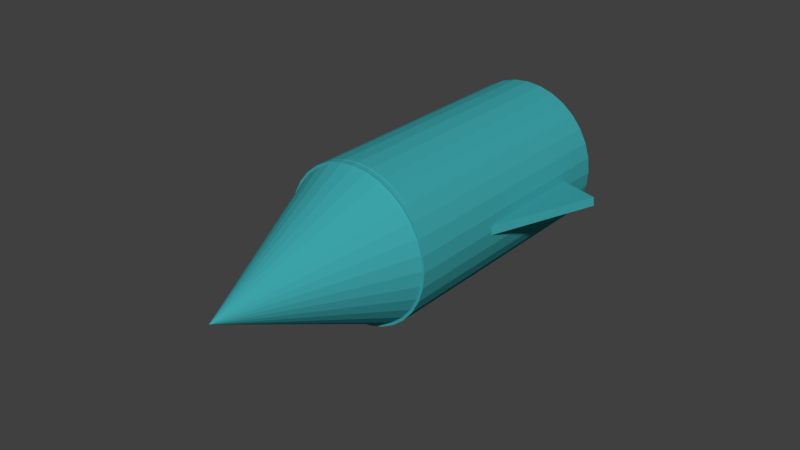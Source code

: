 # Source: main_rocket_0001.blend  (saved by Blender 2.79.0; exported with 4.5.12 LTS)
import bpy
from mathutils import Matrix  # noqa: F401  (used for matrix-valued properties, if any)

bpy.ops.wm.read_factory_settings(use_empty=True)
scene = bpy.context.scene
scene.name = 'Scene'

# ---- collections
col_collection_1 = bpy.data.collections.new('Collection 1'); scene.collection.children.link(col_collection_1)

# ---- materials (node trees are filled in below, after node groups)
mat_material_003 = bpy.data.materials.new('Material.003')
mat_material_003.alpha_threshold = 0.0
mat_material_003.use_transparent_shadow = False
mat_material_003.diffuse_color = (0.045, 0.37, 0.4, 1.0)
mat_material_003.roughness = 0.5
mat_material_003.specular_intensity = 0.2783
mat_material_004 = bpy.data.materials.new('Material.004')
mat_material_004.alpha_threshold = 0.0
mat_material_004.use_transparent_shadow = False
mat_material_004.diffuse_color = (0.045, 0.37, 0.4, 1.0)
mat_material_004.roughness = 0.5
mat_material_004.specular_intensity = 0.3361
mat_material_002 = bpy.data.materials.new('Material.002')
mat_material_002.alpha_threshold = 0.0
mat_material_002.use_transparent_shadow = False
mat_material_002.diffuse_color = (0.045, 0.37, 0.4, 1.0)
mat_material_002.roughness = 0.5
mat_body = bpy.data.materials.new('body')
mat_body.alpha_threshold = 0.0
mat_body.use_transparent_shadow = False
mat_body.diffuse_color = (0.045, 0.37, 0.4, 1.0)
mat_body.specular_color = (0.5861, 0.0, 0.0)
mat_body.roughness = 0.5
mat_body.specular_intensity = 0.259
mat_material_001 = bpy.data.materials.new('Material.001')
mat_material_001.alpha_threshold = 0.0
mat_material_001.use_transparent_shadow = False
mat_material_001.diffuse_color = (0.045, 0.37, 0.4, 1.0)
mat_material_001.roughness = 0.5
mat_material_001.specular_intensity = 0.2253

# ---- material node trees

# ---- world
world_world = bpy.data.worlds.new('World'); scene.world = world_world
world_world.color = (0.05088, 0.05088, 0.05088)
world_world.use_sun_shadow = False
world_world.sun_shadow_jitter_overblur = 0.0
world_world.cycles.sampling_method = 'MANUAL'

# ---- meshes
me_cone_001 = bpy.data.meshes.new('Cone.001')
me_cone_001.from_pydata([(0.2005, 1.081, -5.089), (0.3956, 1.062, -5.089), (0.5832, 1.005, -5.089), (0.7561, 0.9122, -5.089), (0.9076, 0.7879, -5.089), (1.032, 0.6363, -5.089), (1.124, 0.4635, -5.089), (1.181, 0.2759, -5.089), (1.201, 0.08078, -5.089), (1.181, -0.1143, -5.089), (1.124, -0.3019, -5.089), (1.032, -0.4748, -5.089), (0.9076, -0.6263, -5.089), (0.7561, -0.7507, -5.089), (0.5832, -0.8431, -5.089), (0.3956, -0.9, -5.089), (0.2005, -0.9192, -5.089), (0.005444, -0.9, -5.089), (-0.1821, -0.8431, -5.089), (-0.355, -0.7507, -5.089), (-0.5066, -0.6263, -5.089), (-0.6309, -0.4748, -5.089), (-0.7233, -0.3019, -5.089), (0.2005, 0.08078, -3.089), (-0.7803, -0.1143, -5.089), (-0.7995, 0.08078, -5.089), (-0.7803, 0.2759, -5.089), (-0.7233, 0.4635, -5.089), (-0.6309, 0.6363, -5.089), (-0.5066, 0.7879, -5.089), (-0.355, 0.9122, -5.089), (-0.1821, 1.005, -5.089), (0.005446, 1.062, -5.089), (-0.2405, 0.4174, -3.43), (-1.925, 4.292, -1.798), (0.4612, -1.291, 0.09493), (-1.223, 2.583, 1.726), (1.864, -4.214, -1.902), (0.4379, -0.1989, -3.464), (0.8718, -2.504, 2.006), (-0.5544, 1.511, 0.444), (-2.32, -1.142, -4.155), (-2.974, -1.464, 4.394), (-2.016, -1.633, -4.152), (-2.67, -1.956, 4.398), (-1.622, -2.055, -4.141), (-2.275, -2.378, 4.408), (-1.152, -2.392, -4.124), (-1.806, -2.714, 4.426), (-0.6256, -2.63, -4.101), (-1.279, -2.953, 4.449), (-0.06231, -2.761, -4.072), (-0.7157, -3.084, 4.477), (0.5161, -2.78, -4.04), (-0.1373, -3.102, 4.509), (1.087, -2.685, -4.005), (0.434, -3.007, 4.544), (1.63, -2.481, -3.969), (0.9762, -2.803, 4.581), (2.122, -2.175, -3.932), (1.469, -2.497, 4.617), (2.545, -1.779, -3.897), (1.892, -2.101, 4.652), (2.884, -1.308, -3.865), (2.23, -1.63, 4.684), (3.124, -0.7804, -3.837), (2.471, -1.103, 4.712), (3.257, -0.2167, -3.814), (2.604, -0.539, 4.736), (3.278, 0.3618, -3.797), (2.624, 0.03941, 4.753), (3.185, 0.9327, -3.786), (2.531, 0.6103, 4.763), (2.982, 1.474, -3.782), (2.329, 1.152, 4.767), (2.678, 1.965, -3.786), (2.025, 1.643, 4.763), (2.284, 2.387, -3.797), (1.63, 2.065, 4.753), (1.814, 2.724, -3.814), (1.161, 2.402, 4.736), (1.288, 2.962, -3.837), (0.6342, 2.64, 4.712), (0.7243, 3.093, -3.865), (0.07091, 2.771, 4.684), (0.1459, 3.112, -3.897), (-0.5075, 2.789, 4.652), (-0.4254, 3.017, -3.932), (-1.079, 2.695, 4.617), (-0.9676, 2.813, -3.969), (-1.621, 2.49, 4.581), (-1.46, 2.507, -4.005), (-2.113, 2.184, 4.544), (-1.883, 2.111, -4.04), (-2.537, 1.788, 4.509), (-2.222, 1.64, -4.072), (-2.875, 1.318, 4.477), (-2.462, 1.113, -4.101), (-3.116, 0.7902, 4.449), (-2.595, 0.5488, -4.124), (-3.248, 0.2265, 4.426), (-2.616, -0.02962, -4.141), (-3.269, -0.352, 4.408), (-2.523, -0.6006, -4.152), (-3.176, -0.9229, 4.398), (2.306, 1.128, 4.644), (2.005, 1.613, 4.64), (1.614, 2.029, 4.629), (1.148, 2.361, 4.61), (0.6254, 2.596, 4.585), (0.06608, 2.724, 4.555), (-0.5086, 2.74, 4.52), (-1.077, 2.645, 4.483), (-1.616, 2.441, 4.444), (-2.106, 2.137, 4.405), (-2.528, 1.744, 4.367), (-2.865, 1.278, 4.332), (-3.105, 0.7551, 4.302), (-3.239, 0.1969, 4.277), (-3.261, -0.3755, 4.259), (-3.17, -0.9402, 4.247), (-2.971, -1.475, 4.243), (-2.67, -1.961, 4.247), (-2.279, -2.377, 4.259), (-1.813, -2.709, 4.277), (-1.291, -2.944, 4.302), (-0.7312, -3.072, 4.332), (-0.1565, -3.088, 4.367), (-0.7998, -0.4045, 10.11), (0.4114, -2.993, 4.405), (0.9507, -2.789, 4.444), (1.441, -2.485, 4.483), (1.863, -2.092, 4.52), (2.2, -1.626, 4.555), (2.44, -1.103, 4.585), (2.574, -0.5448, 4.61), (2.596, 0.0276, 4.629), (2.505, 0.5923, 4.64), (0.7699, -1.164, 0.1057), (0.06823, 0.5444, -3.419), (-1.616, 4.419, -1.787), (-0.9146, 2.71, 1.737), (1.18, -2.377, 2.017), (2.173, -4.087, -1.892), (0.7466, -0.07193, -3.454), (-0.2457, 1.638, 0.4547)], [], [(0, 23, 1), (1, 23, 2), (2, 23, 3), (3, 23, 4), (4, 23, 5), (5, 23, 6), (6, 23, 7), (7, 23, 8), (8, 23, 9), (9, 23, 10), (10, 23, 11), (11, 23, 12), (12, 23, 13), (13, 23, 14), (14, 23, 15), (15, 23, 16), (16, 23, 17), (17, 23, 18), (18, 23, 19), (19, 23, 20), (20, 23, 21), (21, 23, 22), (22, 23, 24), (24, 23, 25), (25, 23, 26), (26, 23, 27), (27, 23, 28), (28, 23, 29), (29, 23, 30), (30, 23, 31), (31, 23, 32), (32, 23, 0), (0, 1, 2, 3, 4, 5, 6, 7, 8, 9, 10, 11, 12, 13, 14, 15, 16, 17, 18, 19, 20, 21, 22, 24, 25, 26, 27, 28, 29, 30, 31, 32), (33, 35, 36, 34), (37, 39, 40, 38), (41, 43, 44, 42), (43, 45, 46, 44), (45, 47, 48, 46), (47, 49, 50, 48), (49, 51, 52, 50), (51, 53, 54, 52), (53, 55, 56, 54), (55, 57, 58, 56), (57, 59, 60, 58), (59, 61, 62, 60), (61, 63, 64, 62), (63, 65, 66, 64), (65, 67, 68, 66), (67, 69, 70, 68), (69, 71, 72, 70), (71, 73, 74, 72), (73, 75, 76, 74), (75, 77, 78, 76), (77, 79, 80, 78), (79, 81, 82, 80), (81, 83, 84, 82), (83, 85, 86, 84), (85, 87, 88, 86), (87, 89, 90, 88), (89, 91, 92, 90), (91, 93, 94, 92), (93, 95, 96, 94), (95, 97, 98, 96), (97, 99, 100, 98), (99, 101, 102, 100), (44, 46, 48, 50, 52, 54, 56, 58, 60, 62, 64, 66, 68, 70, 72, 74, 76, 78, 80, 82, 84, 86, 88, 90, 92, 94, 96, 98, 100, 102, 104, 42), (101, 103, 104, 102), (103, 41, 42, 104), (41, 103, 101, 99, 97, 95, 93, 91, 89, 87, 85, 83, 81, 79, 77, 75, 73, 71, 69, 67, 65, 63, 61, 59, 57, 55, 53, 51, 49, 47, 45, 43), (105, 106, 128), (106, 107, 128), (107, 108, 128), (108, 109, 128), (109, 110, 128), (110, 111, 128), (111, 112, 128), (112, 113, 128), (113, 114, 128), (114, 115, 128), (115, 116, 128), (116, 117, 128), (117, 118, 128), (118, 119, 128), (119, 120, 128), (120, 121, 128), (121, 122, 128), (122, 123, 128), (123, 124, 128), (124, 125, 128), (125, 126, 128), (126, 127, 128), (127, 129, 128), (129, 130, 128), (130, 131, 128), (131, 132, 128), (132, 133, 128), (133, 134, 128), (134, 135, 128), (135, 136, 128), (136, 137, 128), (137, 105, 128), (105, 137, 136, 135, 134, 133, 132, 131, 130, 129, 127, 126, 125, 124, 123, 122, 121, 120, 119, 118, 117, 116, 115, 114, 113, 112, 111, 110, 109, 108, 107, 106), (139, 140, 141, 138), (143, 144, 145, 142), (38, 144, 143, 37), (35, 36, 141, 138), (34, 140, 139, 33), (40, 38, 144, 145), (37, 143, 142, 39), (36, 141, 140, 34), (33, 35, 138, 139), (39, 40, 145, 142)])
me_cone_001.polygons.foreach_set('material_index', [0, 0, 0, 0, 0, 0, 0, 0, 0, 0, 0, 0, 0, 0, 0, 0, 0, 0, 0, 0, 0, 0, 0, 0, 0, 0, 0, 0, 0, 0, 0, 0, 0, 1, 2, 3, 3, 3, 3, 3, 3, 3, 3, 3, 3, 3, 3, 3, 3, 3, 3, 3, 3, 3, 3, 3, 3, 3, 3, 3, 3, 3, 3, 3, 3, 3, 3, 3, 3, 4, 4, 4, 4, 4, 4, 4, 4, 4, 4, 4, 4, 4, 4, 4, 4, 4, 4, 4, 4, 4, 4, 4, 4, 4, 4, 4, 4, 4, 4, 4, 4, 4, 1, 2, 2, 1, 1, 2, 2, 1, 1, 2])
me_cone_001.materials.append(mat_material_003)
me_cone_001.materials.append(mat_material_004)
me_cone_001.materials.append(mat_material_002)
me_cone_001.materials.append(mat_body)
me_cone_001.materials.append(mat_material_001)
me_cone_001.use_remesh_preserve_volume = False
me_cone_001.use_remesh_preserve_attributes = False
me_cone_001.use_mirror_vertex_groups = False
me_cone_001.update()

# ---- objects
ob_cone_001 = bpy.data.objects.new('Cone.001', me_cone_001)

# ---- transforms, parenting, visibility, modifiers, constraints
ob_cone_001.location = (0.0, 0.0, 0.0)
ob_cone_001.rotation_euler = (-1.748, -1.107, 3.301)
ob_cone_001.scale = (-0.3029, 0.3021, 0.352)
ob_cone_001.lineart.crease_threshold = 0.0

# ---- collection membership
col_collection_1.objects.link(ob_cone_001)

# ---- scene / render settings (as saved in the file)
scene.frame_start = 1; scene.frame_end = 250; scene.frame_set(1)
scene.render.engine = 'BLENDER_EEVEE_NEXT'
scene.render.resolution_percentage = 50
scene.render.dither_intensity = 0.0
scene.cycles.use_denoising = False
scene.cycles.samples = 128
scene.cycles.sampling_pattern = 'TABULATED_SOBOL'
scene.cycles.use_adaptive_sampling = False
scene.cycles.use_light_tree = False
scene.cycles.blur_glossy = 0.0
scene.cycles.sample_clamp_indirect = 0.0
scene.view_settings.view_transform = 'Standard'
bpy.context.view_layer.update()

# ---- added for rendering (the .blend has no active camera and no usable light): camera, sun
cam_auto = bpy.data.cameras.new('AutoCamera')
cam_auto.lens = 50.0
cam_auto.sensor_width = 36.0
cam_auto.clip_end = 1000.0
ob_auto_camera = bpy.data.objects.new('AutoCamera', cam_auto)
scene.collection.objects.link(ob_auto_camera)
ob_auto_camera.location = (6.67469, -8.92151, 5.27705)
ob_auto_camera.rotation_euler = (1.09748, -7.21219e-08, 0.694738)
scene.camera = ob_auto_camera
light_auto_sun = bpy.data.lights.new('AutoSun', 'SUN')
light_auto_sun.energy = 3.0
light_auto_sun.angle = 0.0523599
ob_auto_sun = bpy.data.objects.new('AutoSun', light_auto_sun)
scene.collection.objects.link(ob_auto_sun)
ob_auto_sun.rotation_euler = (0.872665, 0.174533, 0.523599)
bpy.context.view_layer.update()
